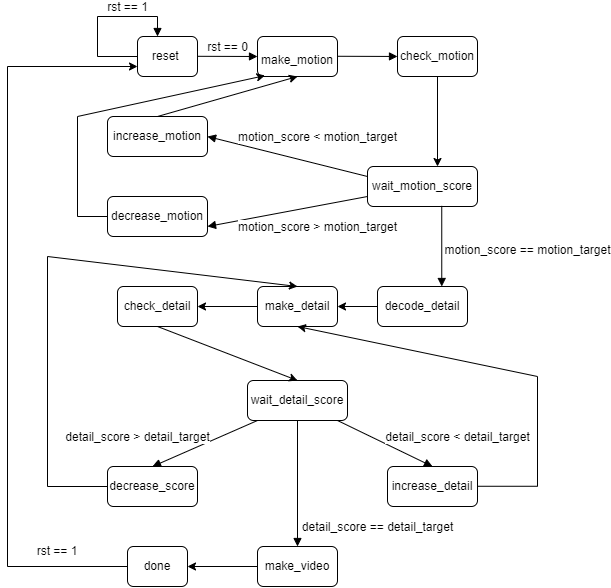

The diagram above was exported from draw.io. Its source (the exported page's mxGraphModel, read from the mxfile embedded in the PNG):
<mxGraphModel dx="1718" dy="955" grid="1" gridSize="10" guides="1" tooltips="1" connect="1" arrows="1" fold="1" page="1" pageScale="1" pageWidth="1169" pageHeight="827" math="0" shadow="0">
  <root>
    <mxCell id="0" />
    <mxCell id="1" parent="0" />
    <mxCell id="AUWYyvqk_Cv2yqRKZ8cy-1" value="&lt;font style=&quot;font-size: 12px;&quot;&gt;reset&amp;nbsp;&lt;/font&gt;" style="rounded=1;whiteSpace=wrap;html=1;" parent="1" vertex="1">
      <mxGeometry x="150" y="80" width="60" height="40" as="geometry" />
    </mxCell>
    <mxCell id="AUWYyvqk_Cv2yqRKZ8cy-2" value="&lt;font style=&quot;font-size: 12px;&quot;&gt;make_motion&lt;/font&gt;" style="rounded=1;whiteSpace=wrap;html=1;fontSize=20;" parent="1" vertex="1">
      <mxGeometry x="270" y="80" width="80" height="40" as="geometry" />
    </mxCell>
    <mxCell id="AUWYyvqk_Cv2yqRKZ8cy-9" value="rst == 0" style="html=1;verticalAlign=bottom;endArrow=block;rounded=0;fontSize=12;" parent="1" edge="1">
      <mxGeometry width="80" relative="1" as="geometry">
        <mxPoint x="210" y="99.8" as="sourcePoint" />
        <mxPoint x="270" y="100" as="targetPoint" />
        <Array as="points" />
        <mxPoint as="offset" />
      </mxGeometry>
    </mxCell>
    <mxCell id="AUWYyvqk_Cv2yqRKZ8cy-14" value="" style="endArrow=none;html=1;rounded=0;fontSize=12;" parent="1" edge="1">
      <mxGeometry width="50" height="50" relative="1" as="geometry">
        <mxPoint x="150" y="100" as="sourcePoint" />
        <mxPoint x="110" y="100" as="targetPoint" />
      </mxGeometry>
    </mxCell>
    <mxCell id="AUWYyvqk_Cv2yqRKZ8cy-15" value="" style="endArrow=none;html=1;rounded=0;fontSize=12;" parent="1" edge="1">
      <mxGeometry width="50" height="50" relative="1" as="geometry">
        <mxPoint x="110" y="100" as="sourcePoint" />
        <mxPoint x="110" y="60" as="targetPoint" />
      </mxGeometry>
    </mxCell>
    <mxCell id="AUWYyvqk_Cv2yqRKZ8cy-16" value="" style="endArrow=none;html=1;rounded=0;fontSize=12;" parent="1" edge="1">
      <mxGeometry width="50" height="50" relative="1" as="geometry">
        <mxPoint x="110" y="60" as="sourcePoint" />
        <mxPoint x="170" y="60" as="targetPoint" />
      </mxGeometry>
    </mxCell>
    <mxCell id="AUWYyvqk_Cv2yqRKZ8cy-17" value="rst == 1" style="html=1;verticalAlign=bottom;endArrow=block;rounded=0;fontSize=12;" parent="1" edge="1">
      <mxGeometry x="-1" y="-30" width="80" relative="1" as="geometry">
        <mxPoint x="170" y="60" as="sourcePoint" />
        <mxPoint x="170" y="80" as="targetPoint" />
        <mxPoint as="offset" />
      </mxGeometry>
    </mxCell>
    <mxCell id="AUWYyvqk_Cv2yqRKZ8cy-18" value="check_motion" style="rounded=1;whiteSpace=wrap;html=1;fontSize=12;" parent="1" vertex="1">
      <mxGeometry x="410" y="80" width="80" height="40" as="geometry" />
    </mxCell>
    <mxCell id="AUWYyvqk_Cv2yqRKZ8cy-19" value="" style="html=1;verticalAlign=bottom;endArrow=block;rounded=0;fontSize=12;" parent="1" edge="1">
      <mxGeometry width="80" relative="1" as="geometry">
        <mxPoint x="350" y="99.76999999999995" as="sourcePoint" />
        <mxPoint x="410" y="99.97" as="targetPoint" />
        <Array as="points" />
        <mxPoint as="offset" />
      </mxGeometry>
    </mxCell>
    <mxCell id="AUWYyvqk_Cv2yqRKZ8cy-20" value="wait_motion_score" style="rounded=1;whiteSpace=wrap;html=1;fontSize=12;" parent="1" vertex="1">
      <mxGeometry x="380" y="210" width="110" height="40" as="geometry" />
    </mxCell>
    <mxCell id="AUWYyvqk_Cv2yqRKZ8cy-21" value="" style="endArrow=classic;html=1;rounded=0;fontSize=12;" parent="1" edge="1">
      <mxGeometry width="50" height="50" relative="1" as="geometry">
        <mxPoint x="450" y="120" as="sourcePoint" />
        <mxPoint x="450" y="210" as="targetPoint" />
      </mxGeometry>
    </mxCell>
    <mxCell id="AUWYyvqk_Cv2yqRKZ8cy-22" value="increase_motion" style="rounded=1;whiteSpace=wrap;html=1;fontSize=12;" parent="1" vertex="1">
      <mxGeometry x="120" y="160" width="100" height="40" as="geometry" />
    </mxCell>
    <mxCell id="AUWYyvqk_Cv2yqRKZ8cy-23" value="decrease_motion" style="rounded=1;whiteSpace=wrap;html=1;fontSize=12;" parent="1" vertex="1">
      <mxGeometry x="120" y="240" width="100" height="40" as="geometry" />
    </mxCell>
    <mxCell id="AUWYyvqk_Cv2yqRKZ8cy-24" value="motion_score &amp;lt; motion_target" style="html=1;verticalAlign=bottom;endArrow=block;rounded=0;fontSize=12;entryX=1;entryY=0.5;entryDx=0;entryDy=0;" parent="1" target="AUWYyvqk_Cv2yqRKZ8cy-22" edge="1">
      <mxGeometry x="-0.3235" y="-17" width="80" relative="1" as="geometry">
        <mxPoint x="380" y="220" as="sourcePoint" />
        <mxPoint x="460" y="220" as="targetPoint" />
        <mxPoint as="offset" />
      </mxGeometry>
    </mxCell>
    <mxCell id="AUWYyvqk_Cv2yqRKZ8cy-25" value="motion_score &amp;gt; motion_target" style="html=1;verticalAlign=bottom;endArrow=block;rounded=0;fontSize=12;entryX=1;entryY=0.75;entryDx=0;entryDy=0;" parent="1" target="AUWYyvqk_Cv2yqRKZ8cy-23" edge="1">
      <mxGeometry x="-0.3057" y="30" width="80" relative="1" as="geometry">
        <mxPoint x="380" y="240" as="sourcePoint" />
        <mxPoint x="460" y="240" as="targetPoint" />
        <mxPoint as="offset" />
      </mxGeometry>
    </mxCell>
    <mxCell id="AUWYyvqk_Cv2yqRKZ8cy-26" value="" style="endArrow=classic;html=1;rounded=0;fontSize=12;entryX=0.5;entryY=1;entryDx=0;entryDy=0;exitX=0.5;exitY=0;exitDx=0;exitDy=0;" parent="1" source="AUWYyvqk_Cv2yqRKZ8cy-22" target="AUWYyvqk_Cv2yqRKZ8cy-2" edge="1">
      <mxGeometry width="50" height="50" relative="1" as="geometry">
        <mxPoint x="210" y="160" as="sourcePoint" />
        <mxPoint x="260" y="110" as="targetPoint" />
      </mxGeometry>
    </mxCell>
    <mxCell id="AUWYyvqk_Cv2yqRKZ8cy-27" value="" style="endArrow=classic;html=1;rounded=0;fontSize=12;entryX=0.094;entryY=0.977;entryDx=0;entryDy=0;entryPerimeter=0;" parent="1" target="AUWYyvqk_Cv2yqRKZ8cy-2" edge="1">
      <mxGeometry width="50" height="50" relative="1" as="geometry">
        <mxPoint x="90" y="160" as="sourcePoint" />
        <mxPoint x="270" y="120" as="targetPoint" />
      </mxGeometry>
    </mxCell>
    <mxCell id="AUWYyvqk_Cv2yqRKZ8cy-28" value="" style="endArrow=none;html=1;rounded=0;fontSize=12;" parent="1" edge="1">
      <mxGeometry width="50" height="50" relative="1" as="geometry">
        <mxPoint x="90" y="260" as="sourcePoint" />
        <mxPoint x="90" y="160" as="targetPoint" />
      </mxGeometry>
    </mxCell>
    <mxCell id="AUWYyvqk_Cv2yqRKZ8cy-29" value="" style="endArrow=none;html=1;rounded=0;fontSize=12;entryX=0;entryY=0.5;entryDx=0;entryDy=0;" parent="1" target="AUWYyvqk_Cv2yqRKZ8cy-23" edge="1">
      <mxGeometry width="50" height="50" relative="1" as="geometry">
        <mxPoint x="90" y="260" as="sourcePoint" />
        <mxPoint x="140" y="210" as="targetPoint" />
      </mxGeometry>
    </mxCell>
    <mxCell id="AUWYyvqk_Cv2yqRKZ8cy-30" value="decode_detail" style="rounded=1;whiteSpace=wrap;html=1;fontSize=12;" parent="1" vertex="1">
      <mxGeometry x="390" y="330" width="90" height="40" as="geometry" />
    </mxCell>
    <mxCell id="AUWYyvqk_Cv2yqRKZ8cy-31" value="motion_score == motion_target" style="html=1;verticalAlign=bottom;endArrow=block;rounded=0;fontSize=12;entryX=0.714;entryY=0;entryDx=0;entryDy=0;entryPerimeter=0;exitX=0.675;exitY=0.983;exitDx=0;exitDy=0;exitPerimeter=0;" parent="1" source="AUWYyvqk_Cv2yqRKZ8cy-20" target="AUWYyvqk_Cv2yqRKZ8cy-30" edge="1">
      <mxGeometry x="0.315" y="86" width="80" relative="1" as="geometry">
        <mxPoint x="420" y="250" as="sourcePoint" />
        <mxPoint x="500" y="250" as="targetPoint" />
        <Array as="points" />
        <mxPoint as="offset" />
      </mxGeometry>
    </mxCell>
    <mxCell id="AUWYyvqk_Cv2yqRKZ8cy-32" value="make_detail" style="rounded=1;whiteSpace=wrap;html=1;fontSize=12;" parent="1" vertex="1">
      <mxGeometry x="270" y="330" width="80" height="40" as="geometry" />
    </mxCell>
    <mxCell id="AUWYyvqk_Cv2yqRKZ8cy-34" value="check_detail" style="rounded=1;whiteSpace=wrap;html=1;fontSize=12;" parent="1" vertex="1">
      <mxGeometry x="130" y="330" width="80" height="40" as="geometry" />
    </mxCell>
    <mxCell id="AUWYyvqk_Cv2yqRKZ8cy-36" value="wait_detail_score" style="rounded=1;whiteSpace=wrap;html=1;fontSize=12;" parent="1" vertex="1">
      <mxGeometry x="260" y="424" width="100" height="40" as="geometry" />
    </mxCell>
    <mxCell id="AUWYyvqk_Cv2yqRKZ8cy-38" value="" style="endArrow=classic;html=1;rounded=0;fontSize=12;entryX=1;entryY=0.5;entryDx=0;entryDy=0;" parent="1" target="AUWYyvqk_Cv2yqRKZ8cy-32" edge="1">
      <mxGeometry width="50" height="50" relative="1" as="geometry">
        <mxPoint x="390" y="350" as="sourcePoint" />
        <mxPoint x="440" y="300" as="targetPoint" />
      </mxGeometry>
    </mxCell>
    <mxCell id="AUWYyvqk_Cv2yqRKZ8cy-39" value="" style="endArrow=classic;html=1;rounded=0;fontSize=12;entryX=1;entryY=0.5;entryDx=0;entryDy=0;" parent="1" target="AUWYyvqk_Cv2yqRKZ8cy-34" edge="1">
      <mxGeometry width="50" height="50" relative="1" as="geometry">
        <mxPoint x="270" y="350" as="sourcePoint" />
        <mxPoint x="320" y="300" as="targetPoint" />
      </mxGeometry>
    </mxCell>
    <mxCell id="AUWYyvqk_Cv2yqRKZ8cy-40" value="" style="endArrow=classic;html=1;rounded=0;fontSize=12;entryX=0.5;entryY=0;entryDx=0;entryDy=0;" parent="1" target="AUWYyvqk_Cv2yqRKZ8cy-36" edge="1">
      <mxGeometry width="50" height="50" relative="1" as="geometry">
        <mxPoint x="170" y="370" as="sourcePoint" />
        <mxPoint x="220" y="320" as="targetPoint" />
      </mxGeometry>
    </mxCell>
    <mxCell id="AUWYyvqk_Cv2yqRKZ8cy-41" value="increase_detail" style="rounded=1;whiteSpace=wrap;html=1;fontSize=12;" parent="1" vertex="1">
      <mxGeometry x="400" y="510" width="90" height="40" as="geometry" />
    </mxCell>
    <mxCell id="AUWYyvqk_Cv2yqRKZ8cy-42" value="detail_score &amp;lt; detail_target" style="html=1;verticalAlign=bottom;endArrow=block;rounded=0;fontSize=12;entryX=0.5;entryY=0;entryDx=0;entryDy=0;" parent="1" target="AUWYyvqk_Cv2yqRKZ8cy-41" edge="1">
      <mxGeometry x="1" y="32" width="80" relative="1" as="geometry">
        <mxPoint x="350" y="464" as="sourcePoint" />
        <mxPoint x="430" y="464" as="targetPoint" />
        <mxPoint x="11" y="9" as="offset" />
      </mxGeometry>
    </mxCell>
    <mxCell id="AUWYyvqk_Cv2yqRKZ8cy-43" value="decrease_score" style="rounded=1;whiteSpace=wrap;html=1;fontSize=12;" parent="1" vertex="1">
      <mxGeometry x="120" y="510" width="90" height="40" as="geometry" />
    </mxCell>
    <mxCell id="AUWYyvqk_Cv2yqRKZ8cy-44" value="detail_score &amp;gt; detail_target" style="html=1;verticalAlign=bottom;endArrow=block;rounded=0;fontSize=12;entryX=0.5;entryY=0;entryDx=0;entryDy=0;" parent="1" target="AUWYyvqk_Cv2yqRKZ8cy-43" edge="1">
      <mxGeometry x="1" y="-25" width="80" relative="1" as="geometry">
        <mxPoint x="270" y="464" as="sourcePoint" />
        <mxPoint x="350" y="464" as="targetPoint" />
        <mxPoint x="-5" y="3" as="offset" />
      </mxGeometry>
    </mxCell>
    <mxCell id="AUWYyvqk_Cv2yqRKZ8cy-46" value="" style="endArrow=none;html=1;rounded=0;fontSize=12;" parent="1" edge="1">
      <mxGeometry width="50" height="50" relative="1" as="geometry">
        <mxPoint x="550" y="530" as="sourcePoint" />
        <mxPoint x="550" y="420" as="targetPoint" />
      </mxGeometry>
    </mxCell>
    <mxCell id="AUWYyvqk_Cv2yqRKZ8cy-47" value="" style="endArrow=none;html=1;rounded=0;fontSize=12;" parent="1" edge="1">
      <mxGeometry width="50" height="50" relative="1" as="geometry">
        <mxPoint x="490" y="529.77" as="sourcePoint" />
        <mxPoint x="550" y="529.77" as="targetPoint" />
      </mxGeometry>
    </mxCell>
    <mxCell id="AUWYyvqk_Cv2yqRKZ8cy-48" value="" style="endArrow=classic;html=1;rounded=0;fontSize=12;entryX=0.5;entryY=1;entryDx=0;entryDy=0;" parent="1" target="AUWYyvqk_Cv2yqRKZ8cy-32" edge="1">
      <mxGeometry width="50" height="50" relative="1" as="geometry">
        <mxPoint x="550" y="420" as="sourcePoint" />
        <mxPoint x="600" y="370" as="targetPoint" />
      </mxGeometry>
    </mxCell>
    <mxCell id="AUWYyvqk_Cv2yqRKZ8cy-49" value="" style="endArrow=none;html=1;rounded=0;fontSize=12;" parent="1" edge="1">
      <mxGeometry width="50" height="50" relative="1" as="geometry">
        <mxPoint x="120" y="530" as="sourcePoint" />
        <mxPoint x="60" y="530" as="targetPoint" />
      </mxGeometry>
    </mxCell>
    <mxCell id="AUWYyvqk_Cv2yqRKZ8cy-50" value="" style="endArrow=none;html=1;rounded=0;fontSize=12;" parent="1" edge="1">
      <mxGeometry width="50" height="50" relative="1" as="geometry">
        <mxPoint x="60" y="530" as="sourcePoint" />
        <mxPoint x="60" y="300" as="targetPoint" />
      </mxGeometry>
    </mxCell>
    <mxCell id="AUWYyvqk_Cv2yqRKZ8cy-51" value="" style="endArrow=classic;html=1;rounded=0;fontSize=12;entryX=0.5;entryY=0;entryDx=0;entryDy=0;" parent="1" target="AUWYyvqk_Cv2yqRKZ8cy-32" edge="1">
      <mxGeometry width="50" height="50" relative="1" as="geometry">
        <mxPoint x="60" y="300" as="sourcePoint" />
        <mxPoint x="110" y="250" as="targetPoint" />
      </mxGeometry>
    </mxCell>
    <mxCell id="AUWYyvqk_Cv2yqRKZ8cy-52" value="make_video" style="rounded=1;whiteSpace=wrap;html=1;fontSize=12;" parent="1" vertex="1">
      <mxGeometry x="270" y="590" width="80" height="40" as="geometry" />
    </mxCell>
    <mxCell id="AUWYyvqk_Cv2yqRKZ8cy-53" value="detail_score == detail_target" style="html=1;verticalAlign=bottom;endArrow=block;rounded=0;fontSize=12;entryX=0.5;entryY=0;entryDx=0;entryDy=0;exitX=0.5;exitY=1;exitDx=0;exitDy=0;" parent="1" source="AUWYyvqk_Cv2yqRKZ8cy-36" target="AUWYyvqk_Cv2yqRKZ8cy-52" edge="1">
      <mxGeometry x="0.8413" y="80" width="80" relative="1" as="geometry">
        <mxPoint x="300" y="464" as="sourcePoint" />
        <mxPoint x="380" y="464" as="targetPoint" />
        <mxPoint as="offset" />
      </mxGeometry>
    </mxCell>
    <mxCell id="AUWYyvqk_Cv2yqRKZ8cy-54" value="done" style="rounded=1;whiteSpace=wrap;html=1;fontSize=12;" parent="1" vertex="1">
      <mxGeometry x="140" y="590" width="60" height="40" as="geometry" />
    </mxCell>
    <mxCell id="AUWYyvqk_Cv2yqRKZ8cy-55" value="" style="endArrow=classic;html=1;rounded=0;fontSize=12;entryX=1;entryY=0.5;entryDx=0;entryDy=0;" parent="1" target="AUWYyvqk_Cv2yqRKZ8cy-54" edge="1">
      <mxGeometry width="50" height="50" relative="1" as="geometry">
        <mxPoint x="270" y="610" as="sourcePoint" />
        <mxPoint x="320" y="560" as="targetPoint" />
      </mxGeometry>
    </mxCell>
    <mxCell id="AUWYyvqk_Cv2yqRKZ8cy-56" value="" style="endArrow=none;html=1;rounded=0;fontSize=12;" parent="1" edge="1">
      <mxGeometry width="50" height="50" relative="1" as="geometry">
        <mxPoint x="140" y="610" as="sourcePoint" />
        <mxPoint x="20" y="610" as="targetPoint" />
      </mxGeometry>
    </mxCell>
    <mxCell id="AUWYyvqk_Cv2yqRKZ8cy-57" value="" style="endArrow=none;html=1;rounded=0;fontSize=12;" parent="1" edge="1">
      <mxGeometry width="50" height="50" relative="1" as="geometry">
        <mxPoint x="20" y="610" as="sourcePoint" />
        <mxPoint x="20" y="110" as="targetPoint" />
      </mxGeometry>
    </mxCell>
    <mxCell id="AUWYyvqk_Cv2yqRKZ8cy-58" value="" style="endArrow=classic;html=1;rounded=0;fontSize=12;entryX=0;entryY=0.75;entryDx=0;entryDy=0;" parent="1" target="AUWYyvqk_Cv2yqRKZ8cy-1" edge="1">
      <mxGeometry width="50" height="50" relative="1" as="geometry">
        <mxPoint x="20" y="110" as="sourcePoint" />
        <mxPoint x="70" y="60" as="targetPoint" />
      </mxGeometry>
    </mxCell>
    <mxCell id="AUWYyvqk_Cv2yqRKZ8cy-59" value="rst == 1" style="text;html=1;strokeColor=none;fillColor=none;align=center;verticalAlign=middle;whiteSpace=wrap;rounded=0;fontSize=12;" parent="1" vertex="1">
      <mxGeometry x="40" y="580" width="60" height="30" as="geometry" />
    </mxCell>
  </root>
</mxGraphModel>